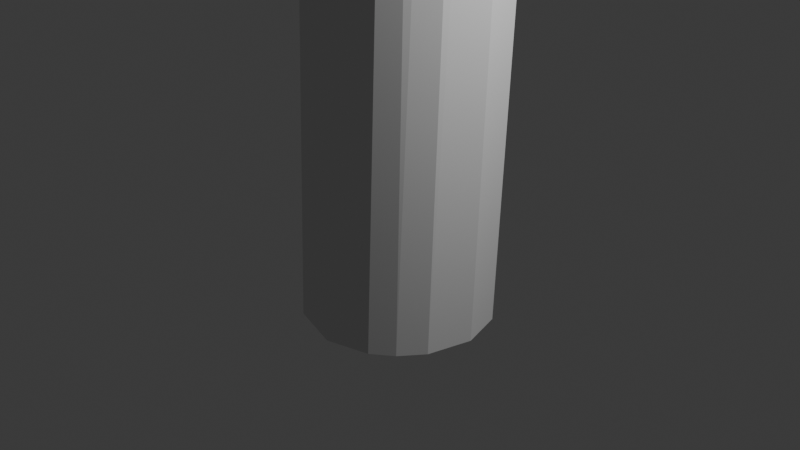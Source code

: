 # Source: Pine.blend  (saved by Blender 5.0.119; exported with 4.5.12 LTS)
import bpy
from mathutils import Matrix  # noqa: F401  (used for matrix-valued properties, if any)

bpy.ops.wm.read_factory_settings(use_empty=True)
scene = bpy.context.scene
scene.name = 'Scene'

# ---- collections
col_collection = bpy.data.collections.new('Collection'); scene.collection.children.link(col_collection)

# ---- world
world_world = bpy.data.worlds.new('World'); scene.world = world_world
world_world.use_nodes = True; world_world.node_tree.nodes.clear()
_N = world_world.node_tree.nodes; _L = world_world.node_tree.links
n0 = _N.new('ShaderNodeOutputWorld'); n0.name = 'World Output'; n0.location = (200, 100)
n1 = _N.new('ShaderNodeBackground'); n1.name = 'Background'; n1.location = (-200, 100)
n1.inputs[0].default_value = (0.05088, 0.05088, 0.05088, 1.0)
_L.new(n1.outputs[0], n0.inputs[0])
n0.is_active_output = True
world_world.color = (0.05088, 0.05088, 0.05088)
world_world.sun_shadow_jitter_overblur = 0.0

# ---- cameras
cam_camera = bpy.data.cameras.new('Camera')
cam_camera.clip_end = 100.0
cam_camera.ortho_scale = 7.314

# ---- lights
light_light = bpy.data.lights.new('Light', 'POINT')
light_light.energy = 1000.0
light_light.shadow_soft_size = 0.1

# ---- meshes
me_cylinder = bpy.data.meshes.new('Cylinder')
me_cylinder.from_pydata([(0.5223, 1.457, 23.6), (0.5412, 0.8553, -1.0), (0.986, 1.323, 23.6), (1.352, 0.9864, 23.6), (0.8773, 0.4889, -1.0), (1.012, 0.02518, -1.0), (1.509, 0.42, 23.6), (0.8939, -0.4578, -1.0), (1.374, -0.04369, 23.6), (0.7071, -0.7071, -1.0), (1.038, -0.4101, 23.6), (0.4889, -0.8773, -1.0), (0.02518, -1.012, -1.0), (0.4719, -0.5666, 23.6), (-0.5412, -0.8553, -1.0), (0.008218, -0.4321, 23.6), (-0.3582, -0.09601, 23.6), (-0.8773, -0.4889, -1.0), (-1.012, -0.02518, -1.0), (-0.5147, 0.4704, 23.6), (-0.8553, 0.5412, -1.0), (-0.3802, 0.9341, 23.6), (-0.0441, 1.3, 23.6), (-0.4889, 0.8773, -1.0), (-0.02518, 1.012, -1.0), (-0.7304, 0.4541, 44.1), (-0.356, 0.3455, 44.1), (-0.06025, 0.07413, 44.1), (0.06612, -0.3831, 44.1), (-0.04249, -0.7575, 44.1), (-0.3138, -1.053, 44.1), (-0.7711, -1.18, 44.1), (-1.145, -1.071, 44.1), (-1.441, -0.7997, 44.1), (-1.568, -0.3425, 44.1), (-1.459, 0.0319, 44.1), (-1.188, 0.3277, 44.1), (-6.509e-06, 0.1586, 59.2)], [], [(3, 4, 1), (10, 11, 9), (1, 24, 0, 2), (16, 17, 14), (22, 23, 20), (5, 4, 3, 6), (2, 3, 1), (7, 5, 6, 8), (9, 7, 8, 10), (12, 11, 10, 13), (14, 12, 13, 15), (18, 17, 16, 19), (15, 16, 14), (20, 18, 19, 21), (21, 22, 20), (24, 23, 22, 0), (2, 0, 25, 26), (12, 14, 17, 18, 20, 23, 24, 1, 4, 5, 7, 9, 11), (32, 31, 37), (13, 10, 30, 31), (15, 13, 31, 32), (21, 19, 34, 35), (19, 16, 33, 34), (0, 22, 36, 25), (6, 3, 27, 28), (3, 2, 26, 27), (10, 8, 29, 30), (16, 15, 32, 33), (8, 6, 28, 29), (22, 21, 35, 36), (28, 27, 37), (27, 26, 37), (36, 35, 37), (33, 32, 37), (29, 28, 37), (25, 36, 37), (34, 33, 37), (30, 29, 37), (31, 30, 37), (26, 25, 37), (35, 34, 37)])
_uv = me_cylinder.uv_layers.new(name='UVMap')
_uv.uv.foreach_set('vector', [0.8397, 0.7365, 0.8309, 0.5, 0.9103, 0.5, 0.5897, 0.7365, 0.5809, 0.5, 0.625, 0.5, 0.9103, 0.5, 0.9872, 0.5, 0.9881, 0.7365, 0.9191, 0.7365, 0.3397, 0.7365, 0.3309, 0.5, 0.4103, 0.5, 0.08965, 0.7365, 0.08093, 0.5, 0.1603, 0.5, 0.7539, 0.5, 0.8309, 0.5, 0.8397, 0.7365, 0.7461, 0.7365, 0.9191, 0.7365, 0.8397, 0.7365, 0.9103, 0.5, 0.6747, 0.5, 0.7539, 0.5, 0.7461, 0.7365, 0.6691, 0.7365, 0.625, 0.5, 0.6747, 0.5, 0.6691, 0.7365, 0.5897, 0.7365, 0.5039, 0.5, 0.5809, 0.5, 0.5897, 0.7365, 0.4961, 0.7365, 0.4103, 0.5, 0.5039, 0.5, 0.4961, 0.7365, 0.4191, 0.7365, 0.2539, 0.5, 0.3309, 0.5, 0.3397, 0.7365, 0.2461, 0.7365, 0.4191, 0.7365, 0.3397, 0.7365, 0.4103, 0.5, 0.1603, 0.5, 0.2539, 0.5, 0.2461, 0.7365, 0.1691, 0.7365, 0.1691, 0.7365, 0.08965, 0.7365, 0.1603, 0.5, 0.01186, 0.5, 0.08093, 0.5, 0.08965, 0.7365, 0.01282, 0.7365, 0.9191, 0.7365, 0.9881, 0.7365, 0.9881, 0.7365, 0.9191, 0.7365, 0.7558, 0.01292, 0.6236, 0.04975, 0.5414, 0.1337, 0.5129, 0.2442, 0.5498, 0.3764, 0.6337, 0.4586, 0.7442, 0.4871, 0.8764, 0.4502, 0.9586, 0.3663, 0.9871, 0.2558, 0.9626, 0.1411, 0.9197, 0.08029, 0.8663, 0.04135, 0.4191, 0.7365, 0.4961, 0.7365, 0.4191, 0.7365, 0.4961, 0.7365, 0.5897, 0.7365, 0.5897, 0.7365, 0.4961, 0.7365, 0.4191, 0.7365, 0.4961, 0.7365, 0.4961, 0.7365, 0.4191, 0.7365, 0.1691, 0.7365, 0.2461, 0.7365, 0.2461, 0.7365, 0.1691, 0.7365, 0.2461, 0.7365, 0.3397, 0.7365, 0.3397, 0.7365, 0.2461, 0.7365, 0.01282, 0.7365, 0.08965, 0.7365, 0.08965, 0.7365, 0.01282, 0.7365, 0.7461, 0.7365, 0.8397, 0.7365, 0.8397, 0.7365, 0.7461, 0.7365, 0.8397, 0.7365, 0.9191, 0.7365, 0.9191, 0.7365, 0.8397, 0.7365, 0.5897, 0.7365, 0.6691, 0.7365, 0.6691, 0.7365, 0.5897, 0.7365, 0.3397, 0.7365, 0.4191, 0.7365, 0.4191, 0.7365, 0.3397, 0.7365, 0.6691, 0.7365, 0.7461, 0.7365, 0.7461, 0.7365, 0.6691, 0.7365, 0.08965, 0.7365, 0.1691, 0.7365, 0.1691, 0.7365, 0.08965, 0.7365, 0.7461, 0.7365, 0.8397, 0.7365, 0.7461, 0.7365, 0.8397, 0.7365, 0.9191, 0.7365, 0.8397, 0.7365, 0.08965, 0.7365, 0.1691, 0.7365, 0.08965, 0.7365, 0.3397, 0.7365, 0.4191, 0.7365, 0.3397, 0.7365, 0.6691, 0.7365, 0.7461, 0.7365, 0.6691, 0.7365, 0.01282, 0.7365, 0.08965, 0.7365, 0.01282, 0.7365, 0.2461, 0.7365, 0.3397, 0.7365, 0.2461, 0.7365, 0.5897, 0.7365, 0.6691, 0.7365, 0.5897, 0.7365, 0.4961, 0.7365, 0.5897, 0.7365, 0.4961, 0.7365, 0.9191, 0.7365, 0.9881, 0.7365, 0.9191, 0.7365, 0.1691, 0.7365, 0.2461, 0.7365, 0.1691, 0.7365])
me_cylinder.materials.append(None)
me_cylinder.update()

# ---- objects
ob_light = bpy.data.objects.new('Light', light_light)
ob_camera = bpy.data.objects.new('Camera', cam_camera)
ob_cylinder = bpy.data.objects.new('Cylinder', me_cylinder)

# ---- transforms, parenting, visibility, modifiers, constraints
ob_light.location = (4.076, 1.005, 5.904)
ob_light.rotation_euler = (0.6503, 0.05522, 1.866)
ob_light.lock_rotations_4d = False
ob_light.empty_display_type = 'ARROWS'
ob_light.color = (0.0, 0.0, 0.0, 0.0)
ob_light.lineart.crease_threshold = 0.0
ob_camera.location = (7.359, -6.926, 4.958)
ob_camera.rotation_euler = (1.109, 0.0, 0.8149)
ob_camera.lock_rotations_4d = False
ob_camera.empty_display_type = 'ARROWS'
ob_camera.color = (0.0, 0.0, 0.0, 0.0)
ob_camera.display_type = 'WIRE'
ob_camera.lineart.crease_threshold = 0.0
ob_cylinder.location = (0.0, 0.0, 0.0)

# ---- collection membership
col_collection.objects.link(ob_light)
col_collection.objects.link(ob_camera)
col_collection.objects.link(ob_cylinder)

# ---- scene / render settings (as saved in the file)
scene.camera = ob_camera
scene.frame_start = 1; scene.frame_end = 250; scene.frame_set(177)
scene.render.engine = 'BLENDER_EEVEE_NEXT'
scene.render.bake_bias = 0.0
scene.render.bake_samples = 0
scene.cycles.sampling_pattern = 'TABULATED_SOBOL'
scene.eevee.use_volume_custom_range = False
bpy.context.view_layer.update()
